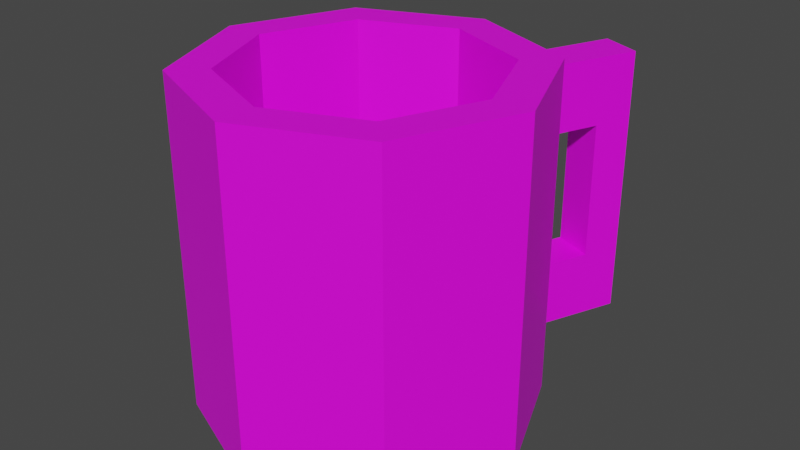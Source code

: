 # Source: mug.blend  (saved by Blender 3.3.6; exported with 4.5.12 LTS)
import bpy
from mathutils import Matrix  # noqa: F401  (used for matrix-valued properties, if any)

bpy.ops.wm.read_factory_settings(use_empty=True)
scene = bpy.context.scene
scene.name = 'Scene'

# ---- collections
col_collection = bpy.data.collections.new('Collection'); scene.collection.children.link(col_collection)

# ---- images (referenced by path relative to the original .blend; pixels are not part of the script)
import os
ASSET_DIR = os.environ.get("B2B_ASSET_DIR", "")  # directory of the original .blend (textures are referenced by path, not embedded)
HERE = os.path.dirname(os.path.abspath(__file__))  # packed textures are extracted next to this script under _unpacked/

def load_image(name, relpath, width, height, colorspace="sRGB"):
    """Load a texture the original file referenced (path relative to the .blend, or extracted next to this script)."""
    p = next((c for c in (os.path.join(HERE, relpath), os.path.join(ASSET_DIR, relpath)) if relpath and os.path.exists(c)), "")
    if p:
        img = bpy.data.images.load(p, check_existing=True)
        img.name = name
    else:  # same state as the original file: an image datablock whose file is absent (Cycles renders it pink)
        img = bpy.data.images.new(name, width, height)
        img.source = "FILE"
        img.filepath = "//" + (relpath or name)
    img.colorspace_settings.name = colorspace
    return img
img_mug = load_image('mug', 'mug.png', 1024, 1024, 'sRGB')

# ---- materials (node trees are filled in below, after node groups)
mat_material_001 = bpy.data.materials.new('Material.001')
mat_material_001.use_transparent_shadow = False

# ---- material node trees
mat_material_001.use_nodes = True; mat_material_001.node_tree.nodes.clear()
_N = mat_material_001.node_tree.nodes; _L = mat_material_001.node_tree.links
n0 = _N.new('ShaderNodeBsdfPrincipled'); n0.name = 'Principled BSDF'; n0.location = (10, 300)
n0.distribution = 'GGX'
n0.subsurface_method = 'RANDOM_WALK_SKIN'
n0.inputs[3].default_value = 1.45
n0.inputs[27].default_value = (0.0, 0.0, 0.0, 1.0)
n0.inputs[28].default_value = 1.0
n1 = _N.new('ShaderNodeOutputMaterial'); n1.name = 'Material Output'; n1.location = (300, 300)
n2 = _N.new('ShaderNodeTexImage'); n2.name = 'Image Texture'; n2.location = (-280, 260)
n2.image = img_mug
_L.new(n0.outputs[0], n1.inputs[0])
_L.new(n2.outputs[0], n0.inputs[0])
n1.is_active_output = True

# ---- world
world_world = bpy.data.worlds.new('World'); scene.world = world_world
world_world.use_nodes = True; world_world.node_tree.nodes.clear()
_N = world_world.node_tree.nodes; _L = world_world.node_tree.links
n0 = _N.new('ShaderNodeOutputWorld'); n0.name = 'World Output'; n0.location = (300, 300)
n1 = _N.new('ShaderNodeBackground'); n1.name = 'Background'; n1.location = (10, 300)
n1.inputs[0].default_value = (0.05088, 0.05088, 0.05088, 1.0)
_L.new(n1.outputs[0], n0.inputs[0])
n0.is_active_output = True
world_world.color = (0.05088, 0.05088, 0.05088)
world_world.use_sun_shadow = False
world_world.sun_shadow_jitter_overblur = 0.0

# ---- meshes
me_cylinder_mug = bpy.data.meshes.new('Cylinder.mug')
me_cylinder_mug.from_pydata([(0.0, 1.0, -1.0), (0.0, 0.7657, 1.0), (0.7071, 0.7071, -1.0), (0.5414, 0.5414, 1.0), (1.0, 0.0, -1.0), (0.7657, 0.0, 1.0), (0.7071, -0.7071, -1.0), (0.5414, -0.5414, 1.0), (0.0, -1.0, -1.0), (0.0, -0.7657, 1.0), (-0.7071, -0.7071, -1.0), (-0.5414, -0.5414, 1.0), (-1.0, 0.0, -1.0), (-0.7657, 0.0, 1.0), (-0.7071, 0.7071, -1.0), (-0.5414, 0.5414, 1.0), (0.7071, 0.7071, 1.0), (0.0, 1.0, 1.0), (1.0, 0.0, 1.0), (0.7071, -0.7071, 1.0), (0.0, -1.0, 1.0), (-0.7071, -0.7071, 1.0), (-1.0, 0.0, 1.0), (-0.7071, 0.7071, 1.0), (0.5414, 0.5414, -0.767), (0.0, 0.7657, -0.767), (0.7657, 0.0, -0.767), (0.5414, -0.5414, -0.767), (0.0, -0.7657, -0.767), (-0.5414, -0.5414, -0.767), (-0.7657, 0.0, -0.767), (-0.5414, 0.5414, -0.767), (0.0, 1.0, -0.7631), (0.0, 1.0, -0.3631), (0.0, 1.0, 0.4608), (0.0, 1.0, 0.8608), (0.7071, 0.7071, 0.8608), (0.7071, 0.7071, 0.4608), (0.7071, 0.7071, -0.3631), (0.7071, 0.7071, -0.7631), (1.0, 0.0, 0.6), (1.0, 0.0, 0.2), (1.0, 0.0, -0.2), (1.0, 0.0, -0.6), (0.7071, -0.7071, 0.6), (0.7071, -0.7071, 0.2), (0.7071, -0.7071, -0.2), (0.7071, -0.7071, -0.6), (0.0, -1.0, 0.6), (0.0, -1.0, 0.2), (0.0, -1.0, -0.2), (0.0, -1.0, -0.6), (-0.7071, -0.7071, 0.6), (-0.7071, -0.7071, 0.2), (-0.7071, -0.7071, -0.2), (-0.7071, -0.7071, -0.6), (-1.0, 0.0, 0.6), (-1.0, 0.0, 0.2), (-1.0, 0.0, -0.2), (-1.0, 0.0, -0.6), (-0.7071, 0.7071, 0.6), (-0.7071, 0.7071, 0.2), (-0.7071, 0.7071, -0.2), (-0.7071, 0.7071, -0.6), (0.2357, 0.9024, -1.0), (0.4714, 0.8047, -1.0), (0.4714, 0.8047, 1.0), (0.2357, 0.9024, 1.0), (0.3609, 0.6162, 1.0), (0.1805, 0.6909, 1.0), (0.3609, 0.6162, -0.767), (0.1805, 0.6909, -0.767), (0.2357, 0.9024, -0.7631), (0.4714, 0.8047, -0.7631), (0.2357, 0.9024, -0.3631), (0.4714, 0.8047, -0.3631), (0.2357, 0.9024, 0.4608), (0.4714, 0.8047, 0.4608), (0.2357, 0.9024, 0.8608), (0.4714, 0.8047, 0.8608), (0.4909, 1.519, -0.7631), (0.7266, 1.421, -0.7631), (0.4909, 1.519, -0.3632), (0.7266, 1.421, -0.3632), (0.4909, 1.519, 0.4608), (0.7266, 1.421, 0.4608), (0.4909, 1.519, 0.8608), (0.7266, 1.421, 0.8608), (0.6396, 1.211, 0.4608), (0.6396, 1.211, 0.8608), (0.4039, 1.308, 0.8608), (0.4039, 1.308, 0.4608), (0.6396, 1.211, -0.3632), (0.4039, 1.308, -0.3632)], [], [(15, 13, 30, 31), (0, 64, 65, 2, 4, 6, 8, 10, 12, 14), (3, 5, 18, 16), (5, 7, 19, 18), (7, 9, 20, 19), (9, 11, 21, 20), (11, 13, 22, 21), (13, 15, 23, 22), (15, 1, 17, 23), (24, 70, 71, 25, 31, 30, 29, 28, 27, 26), (11, 9, 28, 29), (7, 5, 26, 27), (1, 15, 31, 25), (13, 11, 29, 30), (9, 7, 27, 28), (5, 3, 24, 26), (56, 22, 23, 60, 61, 62, 63, 14, 12, 59, 58, 57), (90, 86, 84, 91, 76, 78), (48, 20, 21, 52, 53, 54, 55, 10, 8, 51, 50, 49), (44, 19, 20, 48, 49, 50, 51, 8, 6, 47, 46, 45), (68, 3, 16, 66, 67, 17, 1, 69), (77, 37, 38, 75, 74, 33, 34, 76), (40, 18, 19, 44, 45, 46, 47, 6, 4, 43, 42, 41), (73, 75, 38, 39), (77, 79, 36, 37), (34, 35, 78, 76), (89, 87, 86, 90, 78, 79), (66, 16, 36, 79, 78, 35, 17, 67), (32, 33, 74, 72), (75, 73, 81, 83), (60, 23, 17, 35, 34, 33, 32, 0, 14, 63, 62, 61), (88, 85, 87, 89, 79, 77), (69, 1, 25, 71, 70, 24, 3, 68), (73, 39, 2, 65, 64, 0, 32, 72), (84, 86, 87, 85), (80, 82, 83, 81), (84, 85, 83, 82), (74, 75, 83, 82), (72, 74, 82, 80), (73, 72, 80, 81), (52, 21, 22, 56, 57, 58, 59, 12, 10, 55, 54, 53), (77, 76, 91, 88), (36, 16, 18, 40, 41, 42, 43, 4, 2, 39, 38, 37), (91, 84, 82, 93), (85, 88, 92, 83), (88, 91, 93, 92)])
_uv = me_cylinder_mug.uv_layers.new(name='UVMap')
_uv.uv.foreach_set('vector', [0.8195, 0.9521, 0.7267, 0.9521, 0.7267, 0.6724, 0.8195, 0.6724, 0.01519, 0.4479, 0.04375, 0.4194, 0.07232, 0.3908, 0.1009, 0.3622, 0.2221, 0.3622, 0.3077, 0.4479, 0.3077, 0.5691, 0.2221, 0.6548, 0.1009, 0.6548, 0.01519, 0.5691, 0.438, 0.6205, 0.5308, 0.6205, 0.545, 0.6548, 0.4238, 0.6548, 0.5308, 0.6205, 0.5964, 0.5549, 0.6307, 0.5691, 0.545, 0.6548, 0.5964, 0.5549, 0.5964, 0.4621, 0.6307, 0.4479, 0.6307, 0.5691, 0.5964, 0.4621, 0.5308, 0.3965, 0.545, 0.3622, 0.6307, 0.4479, 0.5308, 0.3965, 0.438, 0.3965, 0.4238, 0.3622, 0.545, 0.3622, 0.438, 0.3965, 0.3724, 0.4621, 0.3381, 0.4479, 0.4238, 0.3622, 0.3724, 0.4621, 0.3724, 0.5549, 0.3381, 0.5691, 0.3381, 0.4479, 0.01519, 0.8436, 0.01519, 0.8126, 0.01519, 0.7817, 0.01519, 0.7508, 0.0808, 0.6852, 0.1736, 0.6852, 0.2392, 0.7508, 0.2392, 0.8436, 0.1736, 0.9092, 0.0808, 0.9092, 0.428, 0.9649, 0.3624, 0.9649, 0.3624, 0.6852, 0.428, 0.6852, 0.8851, 0.642, 0.8195, 0.642, 0.8195, 0.3622, 0.8851, 0.3622, 0.8851, 0.9521, 0.8195, 0.9521, 0.8195, 0.6724, 0.8851, 0.6724, 0.7267, 0.9521, 0.6611, 0.9521, 0.6611, 0.6724, 0.7267, 0.6724, 0.3624, 0.9649, 0.2696, 0.9649, 0.2696, 0.6852, 0.3624, 0.6852, 0.8195, 0.642, 0.7267, 0.642, 0.7267, 0.3622, 0.8195, 0.3622, 0.1009, 0.2685, 0.1009, 0.3318, 0.01519, 0.3318, 0.01519, 0.2685, 0.01519, 0.2052, 0.01519, 0.1419, 0.01519, 0.07852, 0.01519, 0.01519, 0.1009, 0.01519, 0.1009, 0.07852, 0.1009, 0.1419, 0.1009, 0.2052, 0.86, 0.03722, 0.8855, 0.03722, 0.8855, 0.1006, 0.86, 0.1006, 0.8108, 0.1006, 0.8108, 0.03722, 0.3077, 0.2685, 0.3077, 0.3318, 0.2221, 0.3318, 0.2221, 0.2685, 0.2221, 0.2052, 0.2221, 0.1419, 0.2221, 0.07852, 0.2221, 0.01519, 0.3077, 0.01519, 0.3077, 0.07852, 0.3077, 0.1419, 0.3077, 0.2052, 0.4238, 0.2685, 0.4238, 0.3318, 0.3381, 0.3318, 0.3381, 0.2685, 0.3381, 0.2052, 0.3381, 0.1419, 0.3381, 0.07852, 0.3381, 0.01519, 0.4238, 0.01519, 0.4238, 0.07852, 0.4238, 0.1419, 0.4238, 0.2052, 0.4161, 0.5986, 0.438, 0.6205, 0.4238, 0.6548, 0.3952, 0.6262, 0.3667, 0.5977, 0.3381, 0.5691, 0.3724, 0.5549, 0.3943, 0.5768, 0.8394, 0.1006, 0.8679, 0.1006, 0.8679, 0.231, 0.8394, 0.231, 0.8108, 0.231, 0.7822, 0.231, 0.7822, 0.1006, 0.8108, 0.1006, 0.545, 0.2685, 0.545, 0.3318, 0.4238, 0.3318, 0.4238, 0.2685, 0.4238, 0.2052, 0.4238, 0.1419, 0.4238, 0.07852, 0.4238, 0.01519, 0.545, 0.01519, 0.545, 0.07852, 0.545, 0.1419, 0.545, 0.2052, 0.8394, 0.2943, 0.8394, 0.231, 0.8679, 0.231, 0.8679, 0.2943, 0.8394, 0.1006, 0.8394, 0.03722, 0.8679, 0.03722, 0.8679, 0.1006, 0.7822, 0.1006, 0.7822, 0.03722, 0.8108, 0.03722, 0.8108, 0.1006, 0.9848, 0.08478, 0.9848, 0.1208, 0.9444, 0.1208, 0.9444, 0.08478, 0.9444, 0.01519, 0.9848, 0.01519, 0.8394, 0.01519, 0.8679, 0.01519, 0.8679, 0.03722, 0.8394, 0.03722, 0.8108, 0.03722, 0.7822, 0.03722, 0.7822, 0.01519, 0.8108, 0.01519, 0.7822, 0.2943, 0.7822, 0.231, 0.8108, 0.231, 0.8108, 0.2943, 0.9154, 0.5231, 0.9788, 0.5231, 0.9788, 0.6287, 0.9155, 0.6287, 0.6611, 0.07852, 0.6611, 0.01519, 0.7822, 0.01519, 0.7822, 0.03722, 0.7822, 0.1006, 0.7822, 0.231, 0.7822, 0.2943, 0.7822, 0.3318, 0.6611, 0.3318, 0.6611, 0.2685, 0.6611, 0.2052, 0.6611, 0.1419, 0.5279, 0.8156, 0.564, 0.8156, 0.564, 0.879, 0.5279, 0.879, 0.4584, 0.879, 0.4584, 0.8156, 0.6829, 0.642, 0.6611, 0.642, 0.6611, 0.3622, 0.6829, 0.3622, 0.7048, 0.3622, 0.7267, 0.3622, 0.7267, 0.642, 0.7048, 0.642, 0.8394, 0.2943, 0.8679, 0.2943, 0.8679, 0.3318, 0.8394, 0.3318, 0.8108, 0.3318, 0.7822, 0.3318, 0.7822, 0.2943, 0.8108, 0.2943, 0.8855, 0.1006, 0.8855, 0.03722, 0.914, 0.03722, 0.914, 0.1006, 0.8855, 0.2943, 0.8855, 0.231, 0.914, 0.231, 0.914, 0.2943, 0.8855, 0.1006, 0.914, 0.1006, 0.914, 0.231, 0.8855, 0.231, 0.9444, 0.1512, 0.9848, 0.1512, 0.9848, 0.2568, 0.9444, 0.2568, 0.9788, 0.7337, 0.9154, 0.7337, 0.9155, 0.6591, 0.9788, 0.6591, 0.9558, 0.8697, 0.9154, 0.8697, 0.9154, 0.7641, 0.9558, 0.7641, 0.2221, 0.2685, 0.2221, 0.3318, 0.1009, 0.3318, 0.1009, 0.2685, 0.1009, 0.2052, 0.1009, 0.1419, 0.1009, 0.07852, 0.1009, 0.01519, 0.2221, 0.01519, 0.2221, 0.07852, 0.2221, 0.1419, 0.2221, 0.2052, 0.9558, 0.9697, 0.9154, 0.9697, 0.9154, 0.9001, 0.9558, 0.9001, 0.6307, 0.3098, 0.6307, 0.3318, 0.545, 0.3318, 0.545, 0.2685, 0.545, 0.2052, 0.545, 0.1419, 0.545, 0.07852, 0.545, 0.01519, 0.6307, 0.01519, 0.6307, 0.05269, 0.6307, 0.116, 0.6307, 0.2465, 0.9409, 0.4927, 0.9154, 0.4927, 0.9154, 0.3622, 0.9409, 0.3622, 0.564, 0.8156, 0.5279, 0.8156, 0.5279, 0.6852, 0.564, 0.6852, 0.9695, 0.4927, 0.9409, 0.4927, 0.9409, 0.3622, 0.9695, 0.3622])
me_cylinder_mug.materials.append(mat_material_001)
me_cylinder_mug.update()

# ---- objects
ob_mug = bpy.data.objects.new('Mug', me_cylinder_mug)

# ---- transforms, parenting, visibility, modifiers, constraints
ob_mug.location = (0.0, 0.0, 1.0)

# ---- collection membership
col_collection.objects.link(ob_mug)

# ---- scene / render settings (as saved in the file)
scene.frame_start = 1; scene.frame_end = 250; scene.frame_set(1)
scene.render.engine = 'BLENDER_EEVEE_NEXT'
scene.cycles.sampling_pattern = 'TABULATED_SOBOL'
scene.cycles.use_light_tree = False
scene.view_settings.view_transform = 'Filmic'
bpy.context.view_layer.update()

# ---- added for rendering (the .blend has no active camera and no usable light): camera, sun
cam_auto = bpy.data.cameras.new('AutoCamera')
cam_auto.lens = 50.0
cam_auto.sensor_width = 36.0
cam_auto.clip_end = 1000.0
ob_auto_camera = bpy.data.objects.new('AutoCamera', cam_auto)
scene.collection.objects.link(ob_auto_camera)
ob_auto_camera.location = (3.50404, -3.94557, 3.80324)
ob_auto_camera.rotation_euler = (1.09748, -7.21219e-08, 0.694738)
scene.camera = ob_auto_camera
light_auto_sun = bpy.data.lights.new('AutoSun', 'SUN')
light_auto_sun.energy = 3.0
light_auto_sun.angle = 0.0523599
ob_auto_sun = bpy.data.objects.new('AutoSun', light_auto_sun)
scene.collection.objects.link(ob_auto_sun)
ob_auto_sun.rotation_euler = (0.872665, 0.174533, 0.523599)
bpy.context.view_layer.update()
